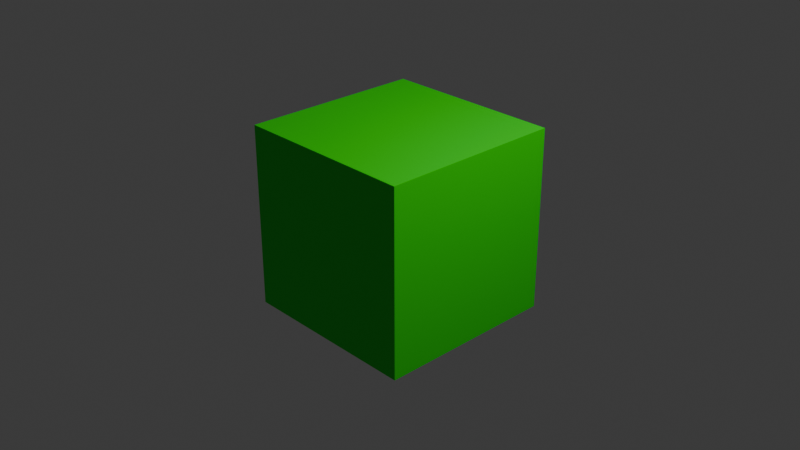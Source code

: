 # Source: placeholderCube.blend  (saved by Blender 4.1.24; exported with 4.5.12 LTS)
import bpy
from mathutils import Matrix  # noqa: F401  (used for matrix-valued properties, if any)

bpy.ops.wm.read_factory_settings(use_empty=True)
scene = bpy.context.scene
scene.name = 'Scene'

# ---- collections
col_collection = bpy.data.collections.new('Collection'); scene.collection.children.link(col_collection)

# ---- materials (node trees are filled in below, after node groups)
mat_material = bpy.data.materials.new('Material')
mat_material.alpha_threshold = 0.0
mat_material.use_transparent_shadow = False
mat_material.roughness = 0.5
mat_material.line_color = (0.0, 0.0, 0.0, 1.0)

# ---- material node trees
mat_material.use_nodes = True; mat_material.node_tree.nodes.clear()
_N = mat_material.node_tree.nodes; _L = mat_material.node_tree.links
n0 = _N.new('ShaderNodeOutputMaterial'); n0.name = 'Material Output'; n0.location = (300, 300)
n1 = _N.new('ShaderNodeBsdfPrincipled'); n1.name = 'Principled BSDF'; n1.location = (10, 300)
n1.inputs[0].default_value = (0.004314, 0.8001, 0.005636, 1.0)
n1.inputs[3].default_value = 1.45
_L.new(n1.outputs[0], n0.inputs[0])
n0.is_active_output = True

# ---- world
world_world = bpy.data.worlds.new('World'); scene.world = world_world
world_world.use_nodes = True; world_world.node_tree.nodes.clear()
_N = world_world.node_tree.nodes; _L = world_world.node_tree.links
n0 = _N.new('ShaderNodeOutputWorld'); n0.name = 'World Output'; n0.location = (300, 300)
n1 = _N.new('ShaderNodeBackground'); n1.name = 'Background'; n1.location = (10, 300)
n1.inputs[0].default_value = (0.05088, 0.05088, 0.05088, 1.0)
_L.new(n1.outputs[0], n0.inputs[0])
n0.is_active_output = True
world_world.color = (0.05088, 0.05088, 0.05088)
world_world.use_sun_shadow = False
world_world.sun_shadow_jitter_overblur = 0.0

# ---- cameras
cam_camera = bpy.data.cameras.new('Camera')
cam_camera.clip_end = 100.0
cam_camera.ortho_scale = 7.314

# ---- lights
light_light = bpy.data.lights.new('Light', 'POINT')
light_light.transmission_factor = 0.0
light_light.energy = 1000.0
light_light.shadow_soft_size = 0.1
light_light.shadow_maximum_resolution = 0.006
light_light.use_absolute_resolution = True

# ---- meshes
me_cube = bpy.data.meshes.new('Cube')
me_cube.from_pydata([(1.0, 1.0, 1.0), (1.0, 1.0, -1.0), (1.0, -1.0, 1.0), (1.0, -1.0, -1.0), (-1.0, 1.0, 1.0), (-1.0, 1.0, -1.0), (-1.0, -1.0, 1.0), (-1.0, -1.0, -1.0)], [], [(0, 4, 6, 2), (3, 2, 6, 7), (7, 6, 4, 5), (5, 1, 3, 7), (1, 0, 2, 3), (5, 4, 0, 1)])
_uv = me_cube.uv_layers.new(name='UVMap')
_uv.uv.foreach_set('vector', [0.625, 0.5, 0.875, 0.5, 0.875, 0.75, 0.625, 0.75, 0.375, 0.75, 0.625, 0.75, 0.625, 1.0, 0.375, 1.0, 0.375, 0.0, 0.625, 0.0, 0.625, 0.25, 0.375, 0.25, 0.125, 0.5, 0.375, 0.5, 0.375, 0.75, 0.125, 0.75, 0.375, 0.5, 0.625, 0.5, 0.625, 0.75, 0.375, 0.75, 0.375, 0.25, 0.625, 0.25, 0.625, 0.5, 0.375, 0.5])
me_cube.materials.append(mat_material)
me_cube.use_mirror_vertex_groups = False
me_cube.update()

# ---- objects
ob_cube = bpy.data.objects.new('Cube', me_cube)
ob_light = bpy.data.objects.new('Light', light_light)
ob_camera = bpy.data.objects.new('Camera', cam_camera)

# ---- transforms, parenting, visibility, modifiers, constraints
ob_cube.location = (0.0, 0.0, 0.0)
ob_cube.lock_rotations_4d = False
ob_cube.empty_display_type = 'ARROWS'
ob_cube.lineart.crease_threshold = 0.0
ob_light.location = (4.076, 1.005, 5.904)
ob_light.rotation_euler = (0.6503, 0.05522, 1.866)
ob_light.lock_rotations_4d = False
ob_light.empty_display_type = 'ARROWS'
ob_light.color = (0.0, 0.0, 0.0, 0.0)
ob_light.lineart.crease_threshold = 0.0
ob_camera.location = (7.359, -6.926, 4.958)
ob_camera.rotation_euler = (1.109, 0.0, 0.8149)
ob_camera.lock_rotations_4d = False
ob_camera.empty_display_type = 'ARROWS'
ob_camera.color = (0.0, 0.0, 0.0, 0.0)
ob_camera.display_type = 'WIRE'
ob_camera.lineart.crease_threshold = 0.0

# ---- collection membership
col_collection.objects.link(ob_cube)
col_collection.objects.link(ob_light)
col_collection.objects.link(ob_camera)

# ---- scene / render settings (as saved in the file)
scene.camera = ob_camera
scene.frame_start = 1; scene.frame_end = 250; scene.frame_set(1)
scene.render.engine = 'BLENDER_EEVEE_NEXT'
scene.cycles.sampling_pattern = 'TABULATED_SOBOL'
scene.eevee.ray_tracing_options.trace_max_roughness = 0.0
bpy.context.view_layer.update()
